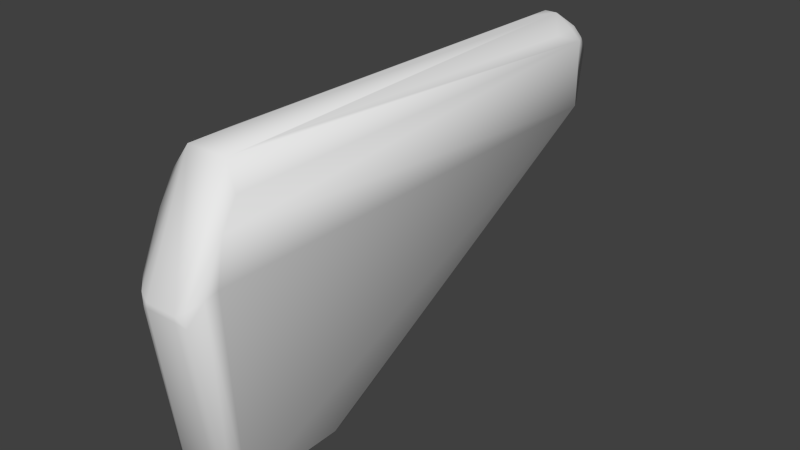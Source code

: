 # Source: w_pistol_collider.blend  (saved by Blender 2.76.0; exported with 4.5.12 LTS)
import bpy
from mathutils import Matrix  # noqa: F401  (used for matrix-valued properties, if any)

bpy.ops.wm.read_factory_settings(use_empty=True)
scene = bpy.context.scene
scene.name = 'Scene'

# ---- collections
col_collection_1 = bpy.data.collections.new('Collection 1'); scene.collection.children.link(col_collection_1)

# ---- world
world_world = bpy.data.worlds.new('World'); scene.world = world_world
world_world.color = (0.05088, 0.05088, 0.05088)
world_world.use_sun_shadow = False
world_world.sun_shadow_jitter_overblur = 0.0
world_world.cycles.sampling_method = 'NONE'
world_world.cycles.sample_map_resolution = 256

# ---- meshes
me_cube_002 = bpy.data.meshes.new('Cube.002')
me_cube_002.from_pydata([(0.02955, -0.0717, 0.01142), (-0.02967, -0.0717, 0.01142), (0.02094, -0.08099, 0.003688), (0.01343, -0.08378, -0.0003676), (0.01342, -0.08369, -0.0049), (-0.02098, -0.08074, -0.008696), (-0.02103, -0.08099, 0.003688), (-0.01348, -0.08369, -0.0049), (-0.01349, -0.08378, -0.0003676), (-0.02967, 0.285, -0.004624), (0.01698, -0.06256, -0.1548), (-0.02522, 0.05348, -0.1548), (-0.02873, 0.04081, -0.1548), (0.02861, 0.04081, -0.1548), (0.0252, 0.05348, -0.1548), (0.02861, -0.04914, -0.1548), (-0.02873, -0.04914, -0.1548), (0.01554, -0.05618, -0.16), (-0.01534, -0.05618, -0.16), (-0.01494, 0.05235, -0.16), (0.01531, 0.05235, -0.16), (0.02224, -0.04803, -0.16), (-0.02236, -0.048, -0.16), (0.02009, -0.054, -0.16), (0.01773, 0.3644, 0.08109), (0.005666, 0.3307, 0.09326), (-0.00531, 0.3531, 0.09326), (0.005666, 0.3531, 0.09326), (0.01773, -0.03624, 0.09257), (-0.01701, -0.03624, 0.09257), (-0.01701, 0.0001975, 0.09257), (0.0001782, 0.3865, 0.07142), (0.006234, 0.3865, 0.07), (0.008969, 0.3865, 0.06828), (0.0148, 0.3865, 0.05993), (0.0157, 0.3865, 0.05643), (0.016, 0.3865, 0.0528), (0.0148, 0.3865, 0.04568), (0.01333, 0.3865, 0.04246), (0.006234, 0.3865, 0.0356), (0.003265, 0.3865, 0.03454), (-0.01298, 0.3865, 0.04246), (-0.01444, 0.3865, 0.04568), (-0.01534, 0.3865, 0.04917), (-0.01565, 0.3865, 0.0528), (-0.01534, 0.3865, 0.05643), (-0.01444, 0.3865, 0.05993), (-0.008613, 0.3865, 0.06828), (-0.005877, 0.3865, 0.07), (0.02979, -0.03994, 0.07269), (-0.02943, -0.03994, 0.07269), (-0.02496, 0.3644, 0.07269), (0.0211, 0.355, 0.08109), (-0.02943, 0.355, 0.07269), (0.02265, 0.3307, 0.08109), (-0.02229, 0.3307, 0.08109), (0.02979, 0.355, 0.01379), (0.02531, 0.3644, 0.01379), (-0.02242, 0.3611, 0.01142), (-0.02967, 0.2954, 0.01142), (0.02089, -0.08074, -0.008696), (-0.01675, -0.06256, -0.1548), (-0.02522, -0.05863, -0.1548), (0.0252, -0.05863, -0.1548), (-0.01975, 0.04937, -0.16), (-0.02236, 0.03994, -0.16), (0.02224, 0.03997, -0.16), (0.01968, 0.04948, -0.16), (-0.02016, -0.05395, -0.16), (-0.01701, 0.3644, 0.08109), (-0.00531, 0.3307, 0.09326), (0.005666, 0.3544, 0.09272), (-0.00531, 0.3544, 0.09272), (0.01773, 0.0001975, 0.09257), (0.003265, 0.3865, 0.07106), (0.01137, 0.3865, 0.06597), (0.01333, 0.3865, 0.06314), (0.0157, 0.3865, 0.04917), (0.01137, 0.3865, 0.03964), (0.008969, 0.3865, 0.03732), (0.0001782, 0.3865, 0.03419), (-0.002909, 0.3865, 0.03454), (-0.005877, 0.3865, 0.0356), (-0.008613, 0.3865, 0.03732), (-0.01101, 0.3865, 0.03964), (-0.01298, 0.3865, 0.06314), (-0.01101, 0.3865, 0.06597), (-0.002909, 0.3865, 0.07106), (0.02979, 0.355, 0.07269), (-0.02033, 0.355, 0.08109), (0.02531, 0.3644, 0.07269), (-0.02943, -0.0534, 0.05046), (0.02979, -0.0534, 0.05046), (0.02979, -0.06003, 0.01379), (-0.02496, 0.3644, 0.01379), (-0.02943, 0.355, 0.01379), (0.02278, 0.3611, 0.01142)], [], [(4, 3, 8), (7, 4, 8), (27, 71, 72), (34, 76, 90), (66, 19, 20), (66, 20, 67), (76, 75, 90), (85, 51, 86), (85, 46, 51), (46, 45, 51), (45, 44, 51), (44, 53, 51), (88, 56, 57), (95, 59, 53), (59, 1, 53), (1, 50, 53), (50, 91, 29), (91, 6, 29), (6, 8, 29), (26, 27, 72), (36, 88, 57), (60, 0, 2), (27, 26, 70), (0, 92, 2), (0, 93, 92), (96, 20, 19), (66, 13, 21), (90, 24, 52), (93, 15, 56), (25, 28, 73), (25, 73, 27), (15, 13, 56), (13, 14, 56), (73, 54, 27), (54, 52, 27), (14, 57, 56), (57, 77, 36), (52, 24, 27), (24, 71, 27), (94, 95, 53), (43, 94, 44), (24, 32, 71), (32, 74, 71), (53, 89, 51), (9, 59, 95), (17, 10, 61), (18, 61, 68), (94, 11, 95), (11, 12, 95), (72, 69, 26), (69, 89, 26), (12, 9, 95), (9, 1, 59), (89, 55, 26), (55, 30, 26), (16, 62, 1), (62, 5, 1), (30, 29, 70), (30, 70, 26), (5, 6, 1), (6, 91, 1), (3, 28, 29), (93, 56, 92), (91, 50, 1), (9, 16, 1), (28, 88, 73), (88, 54, 73), (60, 2, 3), (25, 27, 70), (88, 52, 54), (89, 69, 51), (25, 70, 29), (47, 86, 69), (67, 14, 13), (63, 23, 15), (80, 57, 96), (88, 90, 52), (33, 32, 24), (8, 3, 29), (63, 0, 60), (28, 25, 29), (31, 87, 72), (87, 48, 72), (96, 58, 94), (8, 6, 5), (48, 69, 72), (33, 75, 76), (58, 96, 19), (80, 40, 57), (33, 76, 34), (33, 34, 35), (40, 39, 57), (39, 79, 57), (33, 35, 36), (33, 36, 77), (79, 78, 57), (78, 38, 57), (33, 77, 37), (33, 37, 38), (38, 37, 57), (37, 77, 57), (33, 38, 78), (33, 78, 79), (14, 67, 57), (67, 20, 57), (33, 79, 39), (33, 39, 40), (20, 96, 57), (68, 62, 16), (33, 40, 80), (33, 80, 81), (22, 68, 16), (12, 65, 22), (33, 81, 82), (33, 82, 83), (62, 61, 5), (64, 65, 12), (33, 83, 84), (33, 84, 41), (11, 64, 12), (42, 94, 43), (33, 41, 42), (33, 42, 43), (42, 41, 94), (41, 84, 94), (33, 43, 44), (33, 44, 45), (84, 83, 94), (83, 82, 94), (33, 45, 46), (33, 46, 85), (82, 81, 94), (81, 80, 94), (33, 85, 86), (33, 86, 47), (58, 19, 94), (19, 64, 94), (33, 47, 48), (33, 48, 87), (64, 11, 94), (12, 16, 9), (33, 87, 31), (33, 31, 74), (23, 21, 15), (16, 12, 22), (33, 74, 32), (48, 47, 69), (31, 72, 71), (17, 23, 10), (75, 33, 24), (74, 31, 71), (61, 62, 68), (23, 63, 10), (61, 7, 5), (18, 17, 61), (94, 80, 96), (10, 63, 60), (53, 55, 89), (53, 30, 55), (7, 8, 5), (44, 94, 53), (53, 50, 29), (53, 29, 30), (15, 93, 0), (66, 67, 13), (56, 88, 92), (63, 15, 0), (86, 51, 69), (90, 75, 24), (3, 2, 28), (2, 92, 28), (4, 7, 61), (10, 4, 61), (92, 49, 28), (49, 88, 28), (66, 21, 23), (66, 23, 17), (4, 60, 3), (36, 90, 88), (66, 17, 18), (66, 18, 68), (49, 92, 88), (13, 15, 21), (66, 68, 22), (66, 22, 65), (4, 10, 60), (36, 35, 90), (66, 65, 64), (66, 64, 19), (35, 34, 90)])
me_cube_002.polygons.foreach_set('use_smooth', [True] * 190)
_uv = me_cube_002.uv_layers.new(name='UVMap')
_uv.uv.foreach_set('vector', [1.035, 0.535, 1.035, 0.545, 1.035, 0.545, 1.035, 0.535, 1.035, 0.535, 1.035, 0.545, 0.0, 0.0, 0.0, 0.0, 0.0, 0.0, 0.0, 0.0, 0.0, 0.0, 0.0, 0.0, 0.0, 0.0, 0.6948, 0.5233, 0.6948, 0.5233, 0.0, 0.0, 0.6948, 0.5233, 0.0, 0.0, 0.00388, 0.7114, 0.00388, 0.717, 0.0, 0.0, 0.00388, 0.7114, 0.0, 0.0, 0.00388, 0.717, 0.00388, 0.7114, 0.0, 0.0, 0.0, 0.0, 0.00388, 0.7049, 0.00388, 0.6978, 0.0, 0.0, 0.00388, 0.6978, 0.00388, 0.6905, 0.0, 0.0, 0.00388, 0.6905, 0.0, 0.0, 0.0, 0.0, 0.0, 0.0, 0.0, 0.0, 0.0, 0.0, 0.0, 0.0, 0.0, 0.0, 0.0, 0.0, 0.0, 0.0, 0.0, 0.0, 0.0, 0.0, 0.0, 0.0, 0.0, 0.0, 0.0, 0.0, 0.0, 0.0, 0.0, 0.0, 0.0, 0.0, 0.0, 0.0, 0.0, 0.0, 0.0, 0.0, 1.026, 0.5539, 1.035, 0.545, 0.0, 0.0, 0.0, 0.0, 0.0, 0.0, 0.0, 0.0, 0.0, 0.0, 0.0, 0.0, 0.0, 0.0, 1.025, 0.5267, 0.9801, 0.5764, 1.026, 0.5539, 0.1325, 0.772, 0.0, 0.0, 0.1777, 0.772, 0.9801, 0.5764, 0.0, 0.0, 1.026, 0.5539, 0.9801, 0.5764, 0.0, 0.0, 0.0, 0.0, 0.0, 0.0, 0.6948, 0.5233, 0.6948, 0.5233, 0.0, 0.0, 0.0, 0.0, 0.0, 0.0, 0.0, 0.0, 0.0, 0.0, 0.0, 0.0, 0.0, 0.0, 0.0, 0.0, 0.0, 0.0, 0.0, 0.0, 0.0, 0.0, 0.0, 0.0, 0.0, 0.0, 0.0, 0.0, 0.1325, 0.772, 0.9306, 0.2119, 0.7334, 0.2119, 0.0, 0.0, 0.7334, 0.2119, 0.7056, 0.2119, 0.0, 0.0, 0.0, 0.0, 0.0, 0.0, 0.1325, 0.772, 0.0, 0.0, 0.0, 0.0, 0.1325, 0.772, 0.7056, 0.2119, 0.0, 0.0, 0.0, 0.0, 0.0, 0.0, 0.0, 0.0, 0.0, 0.0, 0.0, 0.0, 0.0, 0.0, 0.1325, 0.772, 0.0, 0.0, 0.0, 0.0, 0.0, 0.0, 0.1098, 0.6119, 0.0, 0.0, 0.0, 0.0, 0.00388, 0.6832, 0.0, 0.0, 0.00388, 0.6905, 0.0, 0.0, 0.0, 0.0, 0.0, 0.0, 0.0, 0.0, 0.0, 0.0, 0.0, 0.0, 0.0, 0.0, 0.1288, 0.7475, 0.0, 0.0, 0.1978, 0.5412, 0.175, 0.5764, 0.0, 0.0, 0.8189, 0.5233, 0.0, 0.0, 0.9601, 0.2119, 0.0, 0.0, 0.9601, 0.2119, 0.0, 0.0, 0.1098, 0.6119, 0.0, 0.0, 0.1288, 0.6119, 0.7056, 0.2119, 0.7334, 0.2119, 0.1288, 0.6119, 0.0, 0.0, 0.0, 0.0, 0.0, 0.0, 0.1098, 0.7475, 0.1288, 0.7475, 0.0, 0.0, 0.7334, 0.2119, 0.1978, 0.5412, 0.0, 0.0, 0.1978, 0.5412, 0.0, 0.0, 0.0, 0.0, 0.1288, 0.7475, 0.0, 0.0, 0.0, 0.0, 0.0, 0.0, 0.0, 0.0, 0.0, 0.0, 0.0, 0.0, 0.0, 0.0, 0.0, 0.0, 0.0, 0.0, 0.0, 0.0, 0.0, 0.0, 0.8051, 0.7706, 0.8785, 0.7706, 0.0, 0.0, 0.8051, 0.7706, 0.0, 0.0, 0.0, 0.0, 0.0, 0.0, 0.0, 0.0, 0.0, 0.0, 0.0, 0.0, 0.0, 0.0, 0.0, 0.0, 1.035, 0.545, 0.0, 0.0, 0.0, 0.0, 0.0, 0.0, 0.0, 0.0, 0.0, 0.0, 0.0, 0.0, 0.0, 0.0, 0.0, 0.0, 0.1978, 0.5412, 0.0, 0.0, 0.0, 0.0, 0.0, 0.0, 0.0, 0.0, 0.0, 0.0, 0.0, 0.0, 0.0, 0.0, 0.0, 0.0, 1.025, 0.5267, 1.026, 0.5539, 1.035, 0.545, 0.1777, 0.772, 0.1325, 0.772, 0.1777, 0.772, 0.0, 0.0, 0.0, 0.0, 0.0, 0.0, 0.1288, 0.7475, 0.0, 0.0, 0.0, 0.0, 0.0, 0.0, 0.0, 0.0, 0.8785, 0.7706, 0.0, 0.0, 0.00388, 0.717, 0.0, 0.0, 0.0, 0.0, 0.7056, 0.2119, 0.7334, 0.2119, 0.0, 0.0, 0.8164, 0.5233, 0.0, 0.0, 0.0, 0.0, 0.0, 0.0, 0.0, 0.0, 0.0, 0.0, 0.0, 0.0, 0.0, 0.0, 0.00388, 0.7217, 0.00388, 0.7252, 0.0, 0.0, 1.035, 0.545, 1.035, 0.545, 0.0, 0.0, 0.0, 0.0, 0.9801, 0.5764, 1.025, 0.5267, 0.0, 0.0, 0.0, 0.0, 0.8785, 0.7706, 0.0, 0.0, 0.0, 0.0, 0.0, 0.0, 0.0, 0.0, 0.0, 0.0, 0.0, 0.0, 0.0, 0.0, 0.0, 0.0, 0.0, 0.0, 1.035, 0.545, 0.0, 0.0, 1.025, 0.5267, 0.0, 0.0, 0.0, 0.0, 0.0, 0.0, 0.0, 0.0, 0.00388, 0.717, 0.00388, 0.7114, 0.0, 0.0, 0.0, 0.0, 0.6948, 0.5233, 0.0, 0.0, 0.0, 0.0, 0.0, 0.0, 0.0, 0.0, 0.00388, 0.7114, 0.0, 0.0, 0.0, 0.0, 0.0, 0.0, 0.00388, 0.6978, 0.00388, 0.6538, 0.00388, 0.6559, 0.0, 0.0, 0.00388, 0.6559, 0.0, 0.0, 0.0, 0.0, 0.0, 0.0, 0.00388, 0.6978, 0.00388, 0.6905, 0.0, 0.0, 0.00388, 0.6905, 0.0, 0.0, 0.00388, 0.6593, 0.00388, 0.664, 0.0, 0.0, 0.00388, 0.664, 0.0, 0.0, 0.0, 0.0, 0.0, 0.0, 0.0, 0.0, 0.0, 0.0, 0.0, 0.0, 0.0, 0.0, 0.0, 0.0, 0.0, 0.0, 0.0, 0.0, 0.0, 0.0, 0.0, 0.0, 0.0, 0.0, 0.0, 0.0, 0.0, 0.0, 0.0, 0.0, 0.00388, 0.664, 0.0, 0.0, 0.00388, 0.664, 0.00388, 0.6593, 0.7056, 0.2119, 0.0, 0.0, 0.0, 0.0, 0.0, 0.0, 0.6948, 0.5233, 0.0, 0.0, 0.0, 0.0, 0.00388, 0.6593, 0.00388, 0.6559, 0.0, 0.0, 0.00388, 0.6559, 0.00388, 0.6538, 0.6948, 0.5233, 0.0, 0.0, 0.0, 0.0, 0.8164, 0.5233, 0.0, 0.0, 0.0, 0.0, 0.0, 0.0, 0.00388, 0.6538, 0.0, 0.0, 0.0, 0.0, 0.0, 0.0, 0.00388, 0.6538, 0.8096, 0.5233, 0.8164, 0.5233, 0.0, 0.0, 0.7334, 0.2119, 0.0, 0.0, 0.0, 0.0, 0.0, 0.0, 0.00388, 0.6538, 0.00388, 0.6559, 0.0, 0.0, 0.00388, 0.6559, 0.00388, 0.6593, 0.0, 0.0, 0.0, 0.0, 0.0, 0.0, 0.0, 0.0, 0.0, 0.0, 0.7334, 0.2119, 0.0, 0.0, 0.00388, 0.6593, 0.00388, 0.664, 0.0, 0.0, 0.00388, 0.664, 0.0, 0.0, 0.7056, 0.2119, 0.0, 0.0, 0.7334, 0.2119, 0.0, 0.0, 0.0, 0.0, 0.00388, 0.6832, 0.0, 0.0, 0.0, 0.0, 0.00388, 0.6762, 0.0, 0.0, 0.00388, 0.6762, 0.00388, 0.6832, 0.00388, 0.6762, 0.00388, 0.6697, 0.0, 0.0, 0.0, 0.0, 0.00388, 0.664, 0.0, 0.0, 0.0, 0.0, 0.00388, 0.6832, 0.00388, 0.6905, 0.0, 0.0, 0.00388, 0.6905, 0.00388, 0.6978, 0.00388, 0.664, 0.00388, 0.6593, 0.0, 0.0, 0.00388, 0.6593, 0.00388, 0.6559, 0.0, 0.0, 0.0, 0.0, 0.00388, 0.6978, 0.00388, 0.7049, 0.0, 0.0, 0.00388, 0.7049, 0.00388, 0.7114, 0.00388, 0.6559, 0.00388, 0.6538, 0.0, 0.0, 0.00388, 0.6538, 0.00388, 0.653, 0.0, 0.0, 0.0, 0.0, 0.00388, 0.7114, 0.00388, 0.717, 0.0, 0.0, 0.00388, 0.717, 0.0, 0.0, 0.0, 0.0, 0.0, 0.0, 0.0, 0.0, 0.0, 0.0, 0.0, 0.0, 0.0, 0.0, 0.0, 0.0, 0.0, 0.0, 0.00388, 0.7252, 0.0, 0.0, 0.00388, 0.7252, 0.0, 0.0, 0.0, 0.0, 0.0, 0.0, 0.1098, 0.6119, 0.7334, 0.2119, 0.9306, 0.2119, 0.1978, 0.5412, 0.0, 0.0, 0.0, 0.0, 0.0, 0.0, 0.0, 0.0, 0.0, 0.0, 0.0, 0.0, 0.8164, 0.5233, 0.8096, 0.5233, 0.0, 0.0, 0.0, 0.0, 0.7334, 0.2119, 0.0, 0.0, 0.0, 0.0, 0.0, 0.0, 0.0, 0.0, 0.00388, 0.7252, 0.00388, 0.7217, 0.0, 0.0, 0.0, 0.0, 0.0, 0.0, 0.0, 0.0, 0.0, 0.0, 0.0, 0.0, 0.0, 0.0, 0.00388, 0.717, 0.0, 0.0, 0.0, 0.0, 0.0, 0.0, 0.0, 0.0, 0.0, 0.0, 0.9601, 0.2119, 0.0, 0.0, 0.0, 0.0, 0.0, 0.0, 0.0, 0.0, 0.0, 0.0, 0.0, 0.0, 0.0, 0.0, 0.0, 0.0, 0.0, 0.0, 0.8189, 0.5233, 0.9601, 0.2119, 0.0, 0.0, 0.0, 0.0, 0.0, 0.0, 0.0, 0.0, 0.0, 0.0, 1.025, 0.5267, 0.0, 0.0, 0.0, 0.0, 0.1288, 0.7475, 0.0, 0.0, 0.0, 0.0, 0.0, 0.0, 1.035, 0.535, 1.035, 0.545, 1.025, 0.5267, 0.00388, 0.6905, 0.1098, 0.6119, 0.0, 0.0, 0.0, 0.0, 0.0, 0.0, 0.0, 0.0, 0.0, 0.0, 0.0, 0.0, 0.8051, 0.7706, 0.0, 0.0, 0.0, 0.0, 0.9801, 0.5764, 0.0, 0.0, 0.0, 0.0, 0.7334, 0.2119, 0.0, 0.0, 0.0, 0.0, 0.0, 0.0, 0.0, 0.0, 0.0, 0.0, 0.9801, 0.5764, 0.00388, 0.717, 0.0, 0.0, 0.0, 0.0, 0.0, 0.0, 0.00388, 0.717, 0.0, 0.0, 1.035, 0.545, 1.026, 0.5539, 0.0, 0.0, 1.026, 0.5539, 0.0, 0.0, 0.0, 0.0, 1.035, 0.535, 0.0, 0.0, 0.0, 0.0, 0.0, 0.0, 1.035, 0.535, 0.0, 0.0, 0.0, 0.0, 0.0, 0.0, 0.0, 0.0, 0.0, 0.0, 0.0, 0.0, 0.0, 0.0, 0.0, 0.0, 0.0, 0.0, 0.8164, 0.5233, 0.0, 0.0, 0.8164, 0.5233, 0.0, 0.0, 1.035, 0.535, 1.025, 0.5267, 1.035, 0.545, 0.0, 0.0, 0.0, 0.0, 0.0, 0.0, 0.0, 0.0, 0.0, 0.0, 0.8189, 0.5233, 0.0, 0.0, 0.8189, 0.5233, 0.0, 0.0, 0.0, 0.0, 0.0, 0.0, 0.0, 0.0, 0.0, 0.0, 0.9306, 0.2119, 0.0, 0.0, 0.0, 0.0, 0.0, 0.0, 0.8096, 0.5233, 0.0, 0.0, 0.8096, 0.5233, 0.0, 0.0, 1.035, 0.535, 0.0, 0.0, 1.025, 0.5267, 0.00388, 0.6905, 0.00388, 0.6978, 0.0, 0.0, 0.1544, 0.2942, 0.003298, 0.2941, 0.0, 0.0, 0.1544, 0.2942, 0.0, 0.0, 0.0, 0.0, 0.00388, 0.6978, 0.00388, 0.7049, 0.0, 0.0])
me_cube_002.use_remesh_preserve_volume = False
me_cube_002.use_remesh_preserve_attributes = False
me_cube_002.use_mirror_vertex_groups = False
me_cube_002.update()

# ---- objects
ob_cube_001 = bpy.data.objects.new('Cube.001', me_cube_002)

# ---- transforms, parenting, visibility, modifiers, constraints
ob_cube_001.location = (0.0, 0.0, 0.0)
ob_cube_001.lineart.crease_threshold = 0.0

# ---- collection membership
col_collection_1.objects.link(ob_cube_001)

# ---- scene / render settings (as saved in the file)
scene.frame_start = 1; scene.frame_end = 2; scene.frame_set(1)
scene.render.engine = 'BLENDER_EEVEE_NEXT'
scene.render.resolution_percentage = 50
scene.render.dither_intensity = 0.0
scene.cycles.use_denoising = False
scene.cycles.samples = 10
scene.cycles.sampling_pattern = 'TABULATED_SOBOL'
scene.cycles.light_sampling_threshold = 0.0
scene.cycles.use_adaptive_sampling = False
scene.cycles.use_light_tree = False
scene.cycles.blur_glossy = 0.0
scene.cycles.pixel_filter_type = 'GAUSSIAN'
scene.cycles.sample_clamp_indirect = 0.0
scene.view_settings.view_transform = 'Standard'
bpy.context.view_layer.update()

# ---- added for rendering (the .blend has no active camera and no usable light): camera, sun
cam_auto = bpy.data.cameras.new('AutoCamera')
cam_auto.lens = 50.0
cam_auto.sensor_width = 36.0
cam_auto.clip_end = 1000.0
ob_auto_camera = bpy.data.objects.new('AutoCamera', cam_auto)
scene.collection.objects.link(ob_auto_camera)
ob_auto_camera.location = (0.497288, -0.445318, 0.364434)
ob_auto_camera.rotation_euler = (1.09748, -7.21219e-08, 0.694738)
scene.camera = ob_auto_camera
light_auto_sun = bpy.data.lights.new('AutoSun', 'SUN')
light_auto_sun.energy = 3.0
light_auto_sun.angle = 0.0523599
ob_auto_sun = bpy.data.objects.new('AutoSun', light_auto_sun)
scene.collection.objects.link(ob_auto_sun)
ob_auto_sun.rotation_euler = (0.872665, 0.174533, 0.523599)
bpy.context.view_layer.update()

